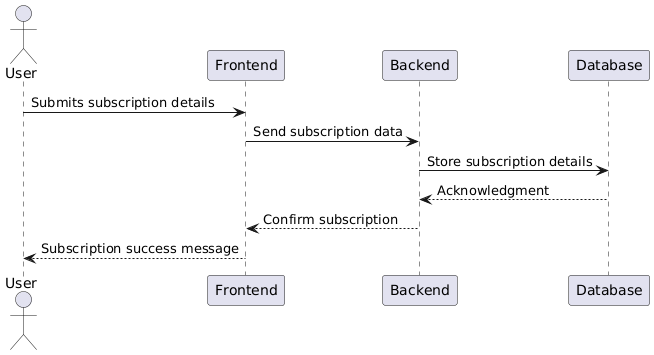

The diagram above was rendered by PlantUML. Its source (embedded in the PNG):
@startuml
actor User
participant "Frontend" as Frontend
participant "Backend" as Backend
participant "Database" as DB

User -> Frontend : Submits subscription details
Frontend -> Backend : Send subscription data
Backend -> DB : Store subscription details
DB --> Backend : Acknowledgment
Backend --> Frontend : Confirm subscription
Frontend --> User : Subscription success message
@enduml